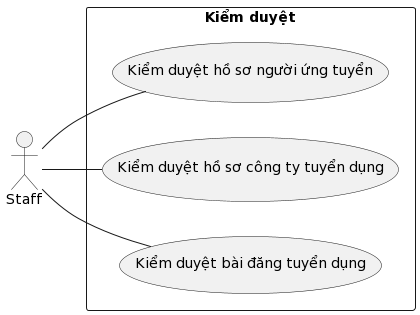

The diagram above was rendered by PlantUML. Its source (embedded in the PNG):
@startuml
left to right direction

actor "Staff" as nhanVien

rectangle "Kiểm duyệt" {
    usecase "Kiểm duyệt hồ sơ người ứng tuyển" as kiemDuyetHoSoNguoiUngTuyen
    usecase "Kiểm duyệt hồ sơ công ty tuyển dụng" as kiemDuyetHoSoCongTyTuyenDung
    usecase "Kiểm duyệt bài đăng tuyển dụng" as kiemDuyetBaiDangTuyenDung
}

nhanVien -- kiemDuyetHoSoNguoiUngTuyen
nhanVien -- kiemDuyetHoSoCongTyTuyenDung
nhanVien -- kiemDuyetBaiDangTuyenDung
@enduml